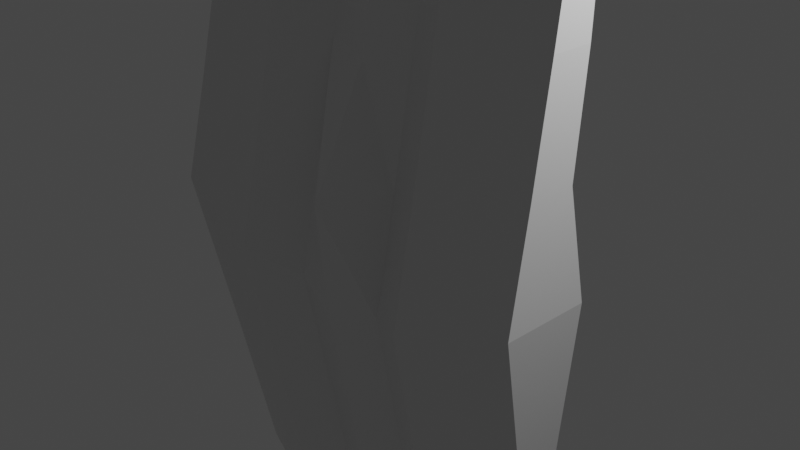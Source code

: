 # Source: Shield.blend  (saved by Blender 3.6.11; exported with 4.5.12 LTS)
import bpy
from mathutils import Matrix  # noqa: F401  (used for matrix-valued properties, if any)

bpy.ops.wm.read_factory_settings(use_empty=True)
scene = bpy.context.scene
scene.name = 'Scene'

# ---- collections
col_collection = bpy.data.collections.new('Collection'); scene.collection.children.link(col_collection)

# ---- materials (node trees are filled in below, after node groups)
mat_material = bpy.data.materials.new('Material')
mat_material.alpha_threshold = 0.0
mat_material.use_transparent_shadow = False
mat_material.roughness = 0.5
mat_material.line_color = (0.0, 0.0, 0.0, 1.0)

# ---- material node trees
mat_material.use_nodes = True; mat_material.node_tree.nodes.clear()
_N = mat_material.node_tree.nodes; _L = mat_material.node_tree.links
n0 = _N.new('ShaderNodeOutputMaterial'); n0.name = 'Material Output'; n0.location = (300, 300)
n1 = _N.new('ShaderNodeBsdfPrincipled'); n1.name = 'Principled BSDF'; n1.location = (10, 300)
n1.distribution = 'GGX'
n1.subsurface_method = 'RANDOM_WALK_SKIN'
n1.inputs[3].default_value = 1.45
n1.inputs[27].default_value = (0.0, 0.0, 0.0, 1.0)
n1.inputs[28].default_value = 1.0
_L.new(n1.outputs[0], n0.inputs[0])
n0.is_active_output = True

# ---- world
world_world = bpy.data.worlds.new('World'); scene.world = world_world
world_world.use_nodes = True; world_world.node_tree.nodes.clear()
_N = world_world.node_tree.nodes; _L = world_world.node_tree.links
n0 = _N.new('ShaderNodeOutputWorld'); n0.name = 'World Output'; n0.location = (300, 300)
n1 = _N.new('ShaderNodeBackground'); n1.name = 'Background'; n1.location = (10, 300)
n1.inputs[0].default_value = (0.05088, 0.05088, 0.05088, 1.0)
_L.new(n1.outputs[0], n0.inputs[0])
n0.is_active_output = True
world_world.color = (0.05088, 0.05088, 0.05088)
world_world.use_sun_shadow = False
world_world.sun_shadow_jitter_overblur = 0.0

# ---- cameras
cam_camera = bpy.data.cameras.new('Camera')
cam_camera.clip_end = 100.0
cam_camera.ortho_scale = 7.314

# ---- lights
light_light = bpy.data.lights.new('Light', 'POINT')
light_light.transmission_factor = 0.0
light_light.energy = 1000.0
light_light.shadow_soft_size = 0.1
light_light.shadow_maximum_resolution = 0.006
light_light.use_absolute_resolution = True

# ---- meshes
me_cube = bpy.data.meshes.new('Cube')
me_cube.from_pydata([(1.0, 1.0, 1.0), (1.0, 1.0, -1.0), (1.0, -1.0, 1.0), (1.0, -1.0, -1.0), (-1.0, 1.0, 1.0), (-1.0, 1.0, -1.0), (-1.0, -1.0, 1.0), (-1.0, -1.0, -1.0), (0.0, 1.0, -1.3), (0.0, -1.0, 0.8945), (0.0, -1.0, -1.3), (0.0, 1.0, 0.8945), (1.09, 0.1095, 0.0), (-1.09, -6.085, 0.0), (1.09, -6.085, 0.0), (-1.09, 0.1095, 0.0), (0.0, 0.1095, -0.203), (0.0, -6.085, -0.203), (0.5, -2.361, -1.15), (0.5, -0.3614, 0.9473), (0.5, -0.3614, -1.15), (0.5, -2.361, 0.9473), (0.545, -7.447, -0.1015), (0.545, -1.252, -0.1015), (-0.5, -0.0797, -1.15), (-0.5, -2.08, 0.9473), (-0.5, -2.08, -1.15), (-0.5, -0.0797, 0.9473), (-0.545, -0.9702, -0.1015), (-0.545, -7.165, -0.1015), (-1.045, -3.011, 0.6214), (1.045, -0.1283, 0.6214), (1.045, -3.011, 0.6214), (-1.045, -0.1283, 0.6214), (0.0, -0.1283, 0.4672), (0.0, -3.011, 0.4672), (0.5225, -4.372, 0.5443), (0.5225, -1.49, 0.5443), (-0.5225, -1.208, 0.5443), (-0.5225, -4.091, 0.5443), (1.045, -0.6181, -0.5), (1.045, -3.501, -0.5), (-1.045, -0.6181, -0.5), (0.0, -0.6181, -0.7517), (0.0, -3.501, -0.7517), (-1.045, -3.501, -0.5), (0.5225, -1.98, -0.6259), (0.5225, -4.862, -0.6259), (-0.5225, -4.58, -0.6259), (-0.5225, -1.698, -0.6259), (1.068, -1.166, 0.3107), (1.068, -4.489, 0.3107), (-1.068, -1.166, 0.3107), (0.0, -1.166, 0.1321), (0.0, -6.919, 0.1321), (0.5338, -5.851, 0.2214), (0.5338, -2.527, 0.2214), (-0.5338, -2.245, 0.2214), (-0.5338, -5.569, 0.2214), (-1.068, -4.489, 0.3107), (0.25, 1.664, -1.225), (0.25, -0.3364, 0.9209), (0.2725, -5.421, -0.1522), (0.25, -0.3364, -1.225), (0.25, 1.664, 0.9209), (0.2725, 0.7731, -0.1522), (0.2613, 0.5353, 0.5057), (0.2613, -2.347, 0.5057), (0.2613, 0.04551, -0.6888), (0.2613, -2.837, -0.6888), (0.2669, -3.826, 0.1768), (0.2669, -0.502, 0.1768), (-0.25, -0.0746, -1.225), (-0.25, 1.925, 0.9209), (-0.2725, 1.035, -0.1522), (-0.25, 1.925, -1.225), (-0.25, -0.0746, 0.9209), (-0.2725, -5.16, -0.1522), (-0.2613, -2.085, 0.5057), (-0.2613, 0.7971, 0.5057), (-0.2613, -2.575, -0.6888), (-0.2613, 0.3073, -0.6888), (-0.2669, -0.2402, 0.1768), (-0.2669, -3.564, 0.1768)], [], [(27, 4, 6, 25), (39, 25, 6, 30), (30, 6, 4, 33), (20, 1, 3, 18), (31, 0, 2, 32), (37, 19, 0, 31), (79, 73, 11, 34), (75, 8, 10, 72), (67, 61, 9, 35), (64, 11, 9, 61), (69, 62, 17, 44), (81, 74, 16, 43), (46, 23, 12, 40), (40, 12, 14, 41), (45, 13, 15, 42), (48, 29, 13, 45), (68, 65, 23, 46), (41, 14, 22, 47), (0, 19, 21, 2), (32, 2, 21, 36), (66, 64, 19, 37), (60, 20, 18, 63), (80, 77, 29, 48), (42, 15, 28, 49), (5, 24, 26, 7), (33, 4, 27, 38), (78, 76, 25, 39), (73, 27, 25, 76), (83, 78, 39, 58), (52, 33, 38, 57), (71, 66, 37, 56), (51, 32, 36, 55), (70, 67, 35, 54), (82, 79, 34, 53), (56, 37, 31, 50), (50, 31, 32, 51), (59, 30, 33, 52), (58, 39, 30, 59), (5, 42, 49, 24), (72, 80, 48, 26), (3, 41, 47, 18), (60, 68, 46, 20), (26, 48, 45, 7), (7, 45, 42, 5), (1, 40, 41, 3), (20, 46, 40, 1), (75, 81, 43, 8), (63, 69, 44, 10), (29, 58, 59, 13), (13, 59, 52, 15), (12, 50, 51, 14), (23, 56, 50, 12), (74, 82, 53, 16), (62, 70, 54, 17), (14, 51, 55, 22), (65, 71, 56, 23), (15, 52, 57, 28), (77, 83, 58, 29), (16, 53, 71, 65), (22, 55, 70, 62), (18, 47, 69, 63), (8, 43, 68, 60), (55, 36, 67, 70), (53, 34, 66, 71), (8, 60, 63, 10), (34, 11, 64, 66), (43, 16, 65, 68), (47, 22, 62, 69), (19, 64, 61, 21), (36, 21, 61, 67), (17, 54, 83, 77), (28, 57, 82, 74), (24, 49, 81, 75), (10, 44, 80, 72), (57, 38, 79, 82), (54, 35, 78, 83), (11, 73, 76, 9), (35, 9, 76, 78), (44, 17, 77, 80), (49, 28, 74, 81), (24, 75, 72, 26), (38, 27, 73, 79)])
_uv = me_cube.uv_layers.new(name='UVMap')
_uv.uv.foreach_set('vector', [0.8125, 0.5, 0.875, 0.5, 0.875, 0.75, 0.8125, 0.75, 0.5625, 0.9375, 0.625, 0.9375, 0.625, 1.0, 0.5625, 1.0, 0.5625, 0.0, 0.625, 0.0, 0.625, 0.25, 0.5625, 0.25, 0.3125, 0.5, 0.375, 0.5, 0.375, 0.75, 0.3125, 0.75, 0.5625, 0.5, 0.625, 0.5, 0.625, 0.75, 0.5625, 0.75, 0.5625, 0.4375, 0.625, 0.4375, 0.625, 0.5, 0.5625, 0.5, 0.5625, 0.3438, 0.625, 0.3437, 0.625, 0.375, 0.5625, 0.375, 0.2188, 0.5, 0.25, 0.5, 0.25, 0.75, 0.2188, 0.75, 0.5625, 0.8438, 0.625, 0.8437, 0.625, 0.875, 0.5625, 0.875, 0.7188, 0.5, 0.75, 0.5, 0.75, 0.75, 0.7188, 0.75, 0.4375, 0.8437, 0.5, 0.8438, 0.5, 0.875, 0.4375, 0.875, 0.4375, 0.3438, 0.5, 0.3437, 0.5, 0.375, 0.4375, 0.375, 0.4375, 0.4375, 0.5, 0.4375, 0.5, 0.5, 0.4375, 0.5, 0.4375, 0.5, 0.5, 0.5, 0.5, 0.75, 0.4375, 0.75, 0.4375, 0.0, 0.5, 0.0, 0.5, 0.25, 0.4375, 0.25, 0.4375, 0.9375, 0.5, 0.9375, 0.5, 1.0, 0.4375, 1.0, 0.4375, 0.4062, 0.5, 0.4062, 0.5, 0.4375, 0.4375, 0.4375, 0.4375, 0.75, 0.5, 0.75, 0.5, 0.8125, 0.4375, 0.8125, 0.625, 0.5, 0.6875, 0.5, 0.6875, 0.75, 0.625, 0.75, 0.5625, 0.75, 0.625, 0.75, 0.625, 0.8125, 0.5625, 0.8125, 0.5625, 0.4063, 0.625, 0.4062, 0.625, 0.4375, 0.5625, 0.4375, 0.2813, 0.5, 0.3125, 0.5, 0.3125, 0.75, 0.2812, 0.75, 0.4375, 0.9062, 0.5, 0.9062, 0.5, 0.9375, 0.4375, 0.9375, 0.4375, 0.25, 0.5, 0.25, 0.5, 0.3125, 0.4375, 0.3125, 0.125, 0.5, 0.1875, 0.5, 0.1875, 0.75, 0.125, 0.75, 0.5625, 0.25, 0.625, 0.25, 0.625, 0.3125, 0.5625, 0.3125, 0.5625, 0.9062, 0.625, 0.9062, 0.625, 0.9375, 0.5625, 0.9375, 0.7812, 0.5, 0.8125, 0.5, 0.8125, 0.75, 0.7812, 0.75, 0.5313, 0.9063, 0.5625, 0.9062, 0.5625, 0.9375, 0.5313, 0.9375, 0.5312, 0.25, 0.5625, 0.25, 0.5625, 0.3125, 0.5312, 0.3125, 0.5312, 0.4062, 0.5625, 0.4063, 0.5625, 0.4375, 0.5312, 0.4375, 0.5312, 0.75, 0.5625, 0.75, 0.5625, 0.8125, 0.5312, 0.8125, 0.5312, 0.8437, 0.5625, 0.8438, 0.5625, 0.875, 0.5313, 0.875, 0.5312, 0.3437, 0.5625, 0.3438, 0.5625, 0.375, 0.5312, 0.375, 0.5312, 0.4375, 0.5625, 0.4375, 0.5625, 0.5, 0.5313, 0.5, 0.5313, 0.5, 0.5625, 0.5, 0.5625, 0.75, 0.5312, 0.75, 0.5312, 0.0, 0.5625, 0.0, 0.5625, 0.25, 0.5312, 0.25, 0.5313, 0.9375, 0.5625, 0.9375, 0.5625, 1.0, 0.5312, 1.0, 0.375, 0.25, 0.4375, 0.25, 0.4375, 0.3125, 0.375, 0.3125, 0.375, 0.9062, 0.4375, 0.9062, 0.4375, 0.9375, 0.375, 0.9375, 0.375, 0.75, 0.4375, 0.75, 0.4375, 0.8125, 0.375, 0.8125, 0.375, 0.4062, 0.4375, 0.4062, 0.4375, 0.4375, 0.375, 0.4375, 0.375, 0.9375, 0.4375, 0.9375, 0.4375, 1.0, 0.375, 1.0, 0.375, 0.0, 0.4375, 0.0, 0.4375, 0.25, 0.375, 0.25, 0.375, 0.5, 0.4375, 0.5, 0.4375, 0.75, 0.375, 0.75, 0.375, 0.4375, 0.4375, 0.4375, 0.4375, 0.5, 0.375, 0.5, 0.375, 0.3437, 0.4375, 0.3438, 0.4375, 0.375, 0.375, 0.375, 0.375, 0.8438, 0.4375, 0.8437, 0.4375, 0.875, 0.375, 0.875, 0.5, 0.9375, 0.5313, 0.9375, 0.5312, 1.0, 0.5, 1.0, 0.5, 0.0, 0.5312, 0.0, 0.5312, 0.25, 0.5, 0.25, 0.5, 0.5, 0.5313, 0.5, 0.5312, 0.75, 0.5, 0.75, 0.5, 0.4375, 0.5312, 0.4375, 0.5313, 0.5, 0.5, 0.5, 0.5, 0.3437, 0.5312, 0.3437, 0.5312, 0.375, 0.5, 0.375, 0.5, 0.8438, 0.5312, 0.8437, 0.5313, 0.875, 0.5, 0.875, 0.5, 0.75, 0.5312, 0.75, 0.5312, 0.8125, 0.5, 0.8125, 0.5, 0.4062, 0.5312, 0.4062, 0.5312, 0.4375, 0.5, 0.4375, 0.5, 0.25, 0.5312, 0.25, 0.5312, 0.3125, 0.5, 0.3125, 0.5, 0.9062, 0.5313, 0.9063, 0.5313, 0.9375, 0.5, 0.9375, 0.5, 0.375, 0.5312, 0.375, 0.5312, 0.4062, 0.5, 0.4062, 0.5, 0.8125, 0.5312, 0.8125, 0.5312, 0.8437, 0.5, 0.8438, 0.375, 0.8125, 0.4375, 0.8125, 0.4375, 0.8437, 0.375, 0.8438, 0.375, 0.375, 0.4375, 0.375, 0.4375, 0.4062, 0.375, 0.4062, 0.5312, 0.8125, 0.5625, 0.8125, 0.5625, 0.8438, 0.5312, 0.8437, 0.5312, 0.375, 0.5625, 0.375, 0.5625, 0.4063, 0.5312, 0.4062, 0.25, 0.5, 0.2813, 0.5, 0.2812, 0.75, 0.25, 0.75, 0.5625, 0.375, 0.625, 0.375, 0.625, 0.4062, 0.5625, 0.4063, 0.4375, 0.375, 0.5, 0.375, 0.5, 0.4062, 0.4375, 0.4062, 0.4375, 0.8125, 0.5, 0.8125, 0.5, 0.8438, 0.4375, 0.8437, 0.6875, 0.5, 0.7188, 0.5, 0.7188, 0.75, 0.6875, 0.75, 0.5625, 0.8125, 0.625, 0.8125, 0.625, 0.8437, 0.5625, 0.8438, 0.5, 0.875, 0.5313, 0.875, 0.5313, 0.9063, 0.5, 0.9062, 0.5, 0.3125, 0.5312, 0.3125, 0.5312, 0.3437, 0.5, 0.3437, 0.375, 0.3125, 0.4375, 0.3125, 0.4375, 0.3438, 0.375, 0.3437, 0.375, 0.875, 0.4375, 0.875, 0.4375, 0.9062, 0.375, 0.9062, 0.5312, 0.3125, 0.5625, 0.3125, 0.5625, 0.3438, 0.5312, 0.3437, 0.5313, 0.875, 0.5625, 0.875, 0.5625, 0.9062, 0.5313, 0.9063, 0.75, 0.5, 0.7812, 0.5, 0.7812, 0.75, 0.75, 0.75, 0.5625, 0.875, 0.625, 0.875, 0.625, 0.9062, 0.5625, 0.9062, 0.4375, 0.875, 0.5, 0.875, 0.5, 0.9062, 0.4375, 0.9062, 0.4375, 0.3125, 0.5, 0.3125, 0.5, 0.3437, 0.4375, 0.3438, 0.1875, 0.5, 0.2188, 0.5, 0.2188, 0.75, 0.1875, 0.75, 0.5625, 0.3125, 0.625, 0.3125, 0.625, 0.3437, 0.5625, 0.3438])
me_cube.materials.append(mat_material)
me_cube.use_mirror_vertex_groups = False
me_cube.update()

# ---- objects
ob_cube = bpy.data.objects.new('Cube', me_cube)
ob_light = bpy.data.objects.new('Light', light_light)
ob_camera = bpy.data.objects.new('Camera', cam_camera)

# ---- transforms, parenting, visibility, modifiers, constraints
ob_cube.location = (0.0, 0.0, 0.0)
ob_cube.scale = (2.129, 0.1563, 3.771)
ob_cube.lock_rotations_4d = False
ob_cube.empty_display_type = 'ARROWS'
ob_cube.lineart.crease_threshold = 0.0
ob_light.location = (4.076, 1.005, 5.904)
ob_light.rotation_euler = (0.6503, 0.05522, 1.866)
ob_light.lock_rotations_4d = False
ob_light.empty_display_type = 'ARROWS'
ob_light.color = (0.0, 0.0, 0.0, 0.0)
ob_light.lineart.crease_threshold = 0.0
ob_camera.location = (7.359, -6.926, 4.958)
ob_camera.rotation_euler = (1.109, 0.0, 0.8149)
ob_camera.lock_rotations_4d = False
ob_camera.empty_display_type = 'ARROWS'
ob_camera.color = (0.0, 0.0, 0.0, 0.0)
ob_camera.display_type = 'WIRE'
ob_camera.lineart.crease_threshold = 0.0

# ---- collection membership
col_collection.objects.link(ob_cube)
col_collection.objects.link(ob_light)
col_collection.objects.link(ob_camera)

# ---- scene / render settings (as saved in the file)
scene.camera = ob_camera
scene.frame_start = 1; scene.frame_end = 250; scene.frame_set(1)
scene.render.engine = 'BLENDER_EEVEE_NEXT'
scene.cycles.sampling_pattern = 'TABULATED_SOBOL'
scene.view_settings.view_transform = 'Filmic'
bpy.context.view_layer.update()

